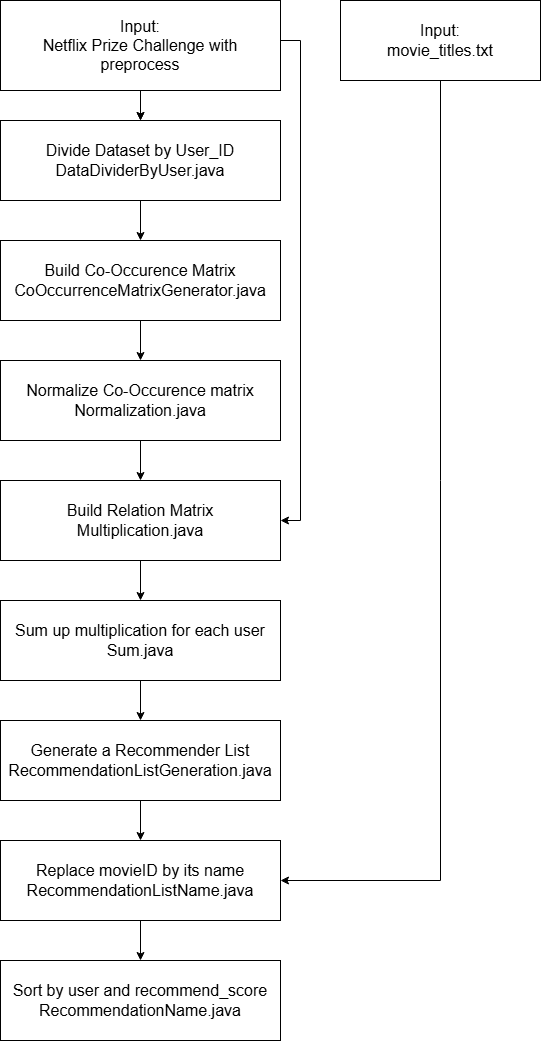

The diagram above was exported from draw.io. Its source (the exported page's mxGraphModel, read from the mxfile embedded in the PNG):
<mxGraphModel dx="1500" dy="773" grid="1" gridSize="10" guides="1" tooltips="1" connect="1" arrows="1" fold="1" page="1" pageScale="1" pageWidth="827" pageHeight="1169" math="0" shadow="0">
  <root>
    <mxCell id="0" />
    <mxCell id="1" parent="0" />
    <mxCell id="86yoVaLj9dBBUQJ136cN-7" value="" style="edgeStyle=orthogonalEdgeStyle;rounded=0;orthogonalLoop=1;jettySize=auto;html=1;" parent="1" source="86yoVaLj9dBBUQJ136cN-1" target="86yoVaLj9dBBUQJ136cN-6" edge="1">
      <mxGeometry relative="1" as="geometry" />
    </mxCell>
    <mxCell id="86yoVaLj9dBBUQJ136cN-15" value="" style="edgeStyle=orthogonalEdgeStyle;rounded=0;orthogonalLoop=1;jettySize=auto;html=1;" parent="1" source="86yoVaLj9dBBUQJ136cN-1" target="86yoVaLj9dBBUQJ136cN-6" edge="1">
      <mxGeometry relative="1" as="geometry" />
    </mxCell>
    <mxCell id="86yoVaLj9dBBUQJ136cN-1" value="&lt;font style=&quot;font-size: 16px;&quot;&gt;Input:&lt;/font&gt;&lt;div style=&quot;font-size: 16px;&quot;&gt;&lt;font style=&quot;font-size: 16px;&quot;&gt;Netflix Prize Challenge with preprocess&lt;/font&gt;&lt;/div&gt;" style="rounded=0;whiteSpace=wrap;html=1;" parent="1" vertex="1">
      <mxGeometry x="280" y="40" width="280" height="90" as="geometry" />
    </mxCell>
    <mxCell id="86yoVaLj9dBBUQJ136cN-9" value="" style="edgeStyle=orthogonalEdgeStyle;rounded=0;orthogonalLoop=1;jettySize=auto;html=1;" parent="1" source="86yoVaLj9dBBUQJ136cN-6" target="86yoVaLj9dBBUQJ136cN-8" edge="1">
      <mxGeometry relative="1" as="geometry" />
    </mxCell>
    <mxCell id="86yoVaLj9dBBUQJ136cN-6" value="&lt;font style=&quot;font-size: 16px;&quot;&gt;Divide Dataset by User_ID&lt;/font&gt;&lt;div style=&quot;font-size: 16px;&quot;&gt;&lt;font style=&quot;font-size: 16px;&quot;&gt;DataDividerByUser.java&lt;/font&gt;&lt;/div&gt;" style="rounded=0;whiteSpace=wrap;html=1;" parent="1" vertex="1">
      <mxGeometry x="280" y="160" width="280" height="80" as="geometry" />
    </mxCell>
    <mxCell id="86yoVaLj9dBBUQJ136cN-8" value="&lt;font style=&quot;font-size: 16px;&quot;&gt;Build Co-Occurence Matrix&lt;/font&gt;&lt;div style=&quot;font-size: 16px;&quot;&gt;&lt;font style=&quot;font-size: 16px;&quot;&gt;CoOccurrenceMatrixGenerator.java&lt;/font&gt;&lt;/div&gt;" style="rounded=0;whiteSpace=wrap;html=1;" parent="1" vertex="1">
      <mxGeometry x="280" y="280" width="280" height="80" as="geometry" />
    </mxCell>
    <mxCell id="86yoVaLj9dBBUQJ136cN-19" value="" style="edgeStyle=orthogonalEdgeStyle;rounded=0;orthogonalLoop=1;jettySize=auto;html=1;exitX=0.5;exitY=1;exitDx=0;exitDy=0;entryX=0.5;entryY=0;entryDx=0;entryDy=0;" parent="1" source="86yoVaLj9dBBUQJ136cN-12" target="86yoVaLj9dBBUQJ136cN-16" edge="1">
      <mxGeometry relative="1" as="geometry">
        <mxPoint x="250" y="770" as="targetPoint" />
      </mxGeometry>
    </mxCell>
    <mxCell id="86yoVaLj9dBBUQJ136cN-12" value="&lt;font style=&quot;font-size: 16px;&quot;&gt;Normalize Co-Occurence matrix&lt;/font&gt;&lt;div style=&quot;font-size: 16px;&quot;&gt;&lt;font style=&quot;font-size: 16px;&quot;&gt;Normalization.java&lt;/font&gt;&lt;/div&gt;" style="rounded=0;whiteSpace=wrap;html=1;" parent="1" vertex="1">
      <mxGeometry x="280" y="400" width="280" height="80" as="geometry" />
    </mxCell>
    <mxCell id="86yoVaLj9dBBUQJ136cN-16" value="&lt;font style=&quot;font-size: 16px;&quot;&gt;Build Relation Matrix&lt;/font&gt;&lt;div style=&quot;font-size: 16px;&quot;&gt;&lt;font style=&quot;font-size: 16px;&quot;&gt;Multiplication.java&lt;/font&gt;&lt;/div&gt;" style="rounded=0;whiteSpace=wrap;html=1;" parent="1" vertex="1">
      <mxGeometry x="280" y="520" width="280" height="80" as="geometry" />
    </mxCell>
    <mxCell id="86yoVaLj9dBBUQJ136cN-23" value="" style="edgeStyle=orthogonalEdgeStyle;rounded=0;orthogonalLoop=1;jettySize=auto;html=1;" parent="1" source="86yoVaLj9dBBUQJ136cN-20" target="86yoVaLj9dBBUQJ136cN-22" edge="1">
      <mxGeometry relative="1" as="geometry" />
    </mxCell>
    <mxCell id="86yoVaLj9dBBUQJ136cN-20" value="&lt;font style=&quot;font-size: 16px;&quot;&gt;Sum up multiplication for each user&lt;/font&gt;&lt;div style=&quot;font-size: 16px;&quot;&gt;&lt;font style=&quot;font-size: 16px;&quot;&gt;Sum.java&lt;/font&gt;&lt;/div&gt;" style="rounded=0;whiteSpace=wrap;html=1;" parent="1" vertex="1">
      <mxGeometry x="280" y="640" width="280" height="80" as="geometry" />
    </mxCell>
    <mxCell id="Q6RjyTobS6w24T-elGt_-9" style="edgeStyle=orthogonalEdgeStyle;rounded=0;orthogonalLoop=1;jettySize=auto;html=1;exitX=0.5;exitY=1;exitDx=0;exitDy=0;entryX=0.5;entryY=0;entryDx=0;entryDy=0;" parent="1" source="86yoVaLj9dBBUQJ136cN-22" target="Q6RjyTobS6w24T-elGt_-8" edge="1">
      <mxGeometry relative="1" as="geometry" />
    </mxCell>
    <mxCell id="86yoVaLj9dBBUQJ136cN-22" value="&lt;font style=&quot;font-size: 16px;&quot;&gt;Generate a Recommender List&lt;/font&gt;&lt;div style=&quot;font-size: 16px;&quot;&gt;&lt;font style=&quot;font-size: 16px;&quot;&gt;RecommendationListGeneration.java&lt;/font&gt;&lt;/div&gt;" style="rounded=0;whiteSpace=wrap;html=1;" parent="1" vertex="1">
      <mxGeometry x="280" y="760" width="280" height="80" as="geometry" />
    </mxCell>
    <mxCell id="86yoVaLj9dBBUQJ136cN-28" value="" style="endArrow=classic;html=1;rounded=0;exitX=1;exitY=0.5;exitDx=0;exitDy=0;entryX=1;entryY=0.5;entryDx=0;entryDy=0;edgeStyle=orthogonalEdgeStyle;" parent="1" source="86yoVaLj9dBBUQJ136cN-1" target="86yoVaLj9dBBUQJ136cN-16" edge="1">
      <mxGeometry width="50" height="50" relative="1" as="geometry">
        <mxPoint x="690" y="490" as="sourcePoint" />
        <mxPoint x="740" y="440" as="targetPoint" />
        <Array as="points">
          <mxPoint x="580" y="80" />
          <mxPoint x="580" y="560" />
        </Array>
      </mxGeometry>
    </mxCell>
    <mxCell id="Q6RjyTobS6w24T-elGt_-2" value="" style="endArrow=classic;html=1;rounded=0;exitX=0.5;exitY=1;exitDx=0;exitDy=0;entryX=0.5;entryY=0;entryDx=0;entryDy=0;" parent="1" source="86yoVaLj9dBBUQJ136cN-8" target="86yoVaLj9dBBUQJ136cN-12" edge="1">
      <mxGeometry width="50" height="50" relative="1" as="geometry">
        <mxPoint x="390" y="480" as="sourcePoint" />
        <mxPoint x="440" y="430" as="targetPoint" />
      </mxGeometry>
    </mxCell>
    <mxCell id="Q6RjyTobS6w24T-elGt_-4" value="" style="endArrow=classic;html=1;rounded=0;entryX=0.5;entryY=0;entryDx=0;entryDy=0;exitX=0.5;exitY=1;exitDx=0;exitDy=0;" parent="1" source="86yoVaLj9dBBUQJ136cN-16" target="86yoVaLj9dBBUQJ136cN-20" edge="1">
      <mxGeometry width="50" height="50" relative="1" as="geometry">
        <mxPoint x="390" y="580" as="sourcePoint" />
        <mxPoint x="440" y="530" as="targetPoint" />
      </mxGeometry>
    </mxCell>
    <mxCell id="Q6RjyTobS6w24T-elGt_-7" style="edgeStyle=orthogonalEdgeStyle;rounded=0;orthogonalLoop=1;jettySize=auto;html=1;exitX=0.5;exitY=1;exitDx=0;exitDy=0;" parent="1" source="Q6RjyTobS6w24T-elGt_-5" target="Q6RjyTobS6w24T-elGt_-8" edge="1">
      <mxGeometry relative="1" as="geometry">
        <mxPoint x="720" y="890" as="targetPoint" />
        <Array as="points">
          <mxPoint x="720" y="920" />
        </Array>
      </mxGeometry>
    </mxCell>
    <mxCell id="Q6RjyTobS6w24T-elGt_-5" value="&lt;font style=&quot;font-size: 16px;&quot;&gt;Input:&lt;/font&gt;&lt;div style=&quot;font-size: 16px;&quot;&gt;&lt;font style=&quot;font-size: 16px;&quot;&gt;movie_titles.txt&lt;/font&gt;&lt;/div&gt;" style="rounded=0;whiteSpace=wrap;html=1;" parent="1" vertex="1">
      <mxGeometry x="620" y="40" width="200" height="80" as="geometry" />
    </mxCell>
    <mxCell id="Q6RjyTobS6w24T-elGt_-12" style="edgeStyle=orthogonalEdgeStyle;rounded=0;orthogonalLoop=1;jettySize=auto;html=1;exitX=0.5;exitY=1;exitDx=0;exitDy=0;entryX=0.5;entryY=0;entryDx=0;entryDy=0;" parent="1" source="Q6RjyTobS6w24T-elGt_-8" target="Q6RjyTobS6w24T-elGt_-11" edge="1">
      <mxGeometry relative="1" as="geometry" />
    </mxCell>
    <mxCell id="Q6RjyTobS6w24T-elGt_-8" value="&lt;font style=&quot;font-size: 16px;&quot;&gt;Replace movieID by its name&lt;/font&gt;&lt;div style=&quot;font-size: 16px;&quot;&gt;&lt;font style=&quot;font-size: 16px;&quot;&gt;RecommendationListName.java&lt;/font&gt;&lt;/div&gt;" style="rounded=0;whiteSpace=wrap;html=1;" parent="1" vertex="1">
      <mxGeometry x="280" y="880" width="280" height="80" as="geometry" />
    </mxCell>
    <mxCell id="Q6RjyTobS6w24T-elGt_-11" value="&lt;font style=&quot;font-size: 16px;&quot;&gt;Sort by user and recommend_score&lt;/font&gt;&lt;div style=&quot;font-size: 16px;&quot;&gt;&lt;font style=&quot;font-size: 16px;&quot;&gt;RecommendationName.java&lt;/font&gt;&lt;/div&gt;" style="rounded=0;whiteSpace=wrap;html=1;" parent="1" vertex="1">
      <mxGeometry x="280" y="1000" width="280" height="80" as="geometry" />
    </mxCell>
  </root>
</mxGraphModel>